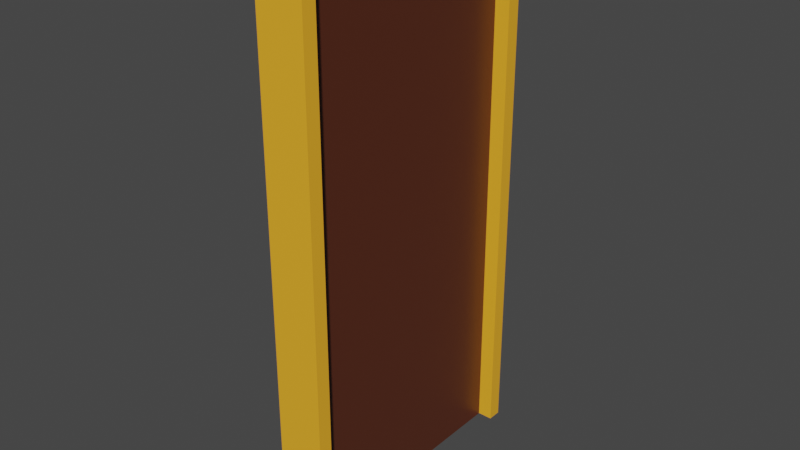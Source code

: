# Source: door.blend  (saved by Blender 2.91.10; exported with 4.5.12 LTS)
import bpy
from mathutils import Matrix  # noqa: F401  (used for matrix-valued properties, if any)

bpy.ops.wm.read_factory_settings(use_empty=True)
scene = bpy.context.scene
scene.name = 'Scene'

# ---- collections
col_collection = bpy.data.collections.new('Collection'); scene.collection.children.link(col_collection)

# ---- materials (node trees are filled in below, after node groups)
mat_material = bpy.data.materials.new('Material')
mat_material.alpha_threshold = 0.0
mat_material.use_transparent_shadow = False
mat_material.line_color = (0.0, 0.0, 0.0, 1.0)
mat_material_001 = bpy.data.materials.new('Material.001')
mat_material_001.use_transparent_shadow = False

# ---- material node trees
mat_material.use_nodes = True; mat_material.node_tree.nodes.clear()
_N = mat_material.node_tree.nodes; _L = mat_material.node_tree.links
n0 = _N.new('ShaderNodeOutputMaterial'); n0.name = 'Material Output'; n0.location = (300, 300)
n1 = _N.new('ShaderNodeBsdfPrincipled'); n1.name = 'Principled BSDF'; n1.location = (10, 300)
n1.distribution = 'GGX'
n1.subsurface_method = 'BURLEY'
n1.inputs[0].default_value = (0.09591, 0.02519, 0.01152, 1.0)
n1.inputs[2].default_value = 0.4
n1.inputs[3].default_value = 1.45
n1.inputs[27].default_value = (0.0, 0.0, 0.0, 1.0)
n1.inputs[28].default_value = 1.0
_L.new(n1.outputs[0], n0.inputs[0])
n0.is_active_output = True
mat_material_001.use_nodes = True; mat_material_001.node_tree.nodes.clear()
_N = mat_material_001.node_tree.nodes; _L = mat_material_001.node_tree.links
n0 = _N.new('ShaderNodeBsdfPrincipled'); n0.name = 'Principled BSDF'; n0.location = (10, 300)
n0.distribution = 'GGX'
n0.subsurface_method = 'BURLEY'
n0.inputs[0].default_value = (1.0, 0.4428, 0.02463, 1.0)
n0.inputs[3].default_value = 1.45
n0.inputs[27].default_value = (0.0, 0.0, 0.0, 1.0)
n0.inputs[28].default_value = 1.0
n1 = _N.new('ShaderNodeOutputMaterial'); n1.name = 'Material Output'; n1.location = (300, 300)
_L.new(n0.outputs[0], n1.inputs[0])
n1.is_active_output = True

# ---- world
world_world = bpy.data.worlds.new('World'); scene.world = world_world
world_world.use_nodes = True; world_world.node_tree.nodes.clear()
_N = world_world.node_tree.nodes; _L = world_world.node_tree.links
n0 = _N.new('ShaderNodeOutputWorld'); n0.name = 'World Output'; n0.location = (300, 300)
n1 = _N.new('ShaderNodeBackground'); n1.name = 'Background'; n1.location = (10, 300)
n1.inputs[0].default_value = (0.05088, 0.05088, 0.05088, 1.0)
_L.new(n1.outputs[0], n0.inputs[0])
n0.is_active_output = True
world_world.color = (0.05088, 0.05088, 0.05088)
world_world.use_sun_shadow = False
world_world.sun_shadow_jitter_overblur = 0.0

# ---- meshes
me_cube = bpy.data.meshes.new('Cube')
me_cube.from_pydata([(0.0644, 0.9111, 3.892), (0.0644, 0.9111, -0.001106), (0.0644, -0.9111, 3.892), (0.0644, -0.9111, -0.001106), (-0.0644, 0.9111, 3.892), (-0.0644, 0.9111, -0.001106), (-0.0644, -0.9111, 3.892), (-0.0644, -0.9111, -0.001106)], [], [(0, 4, 6, 2), (3, 2, 6, 7), (7, 6, 4, 5), (5, 1, 3, 7), (1, 0, 2, 3), (5, 4, 0, 1)])
_uv = me_cube.uv_layers.new(name='UVMap')
_uv.uv.foreach_set('vector', [0.625, 0.5, 0.875, 0.5, 0.875, 0.75, 0.625, 0.75, 0.375, 0.75, 0.625, 0.75, 0.625, 1.0, 0.375, 1.0, 0.375, 0.0, 0.625, 0.0, 0.625, 0.25, 0.375, 0.25, 0.125, 0.5, 0.375, 0.5, 0.375, 0.75, 0.125, 0.75, 0.375, 0.5, 0.625, 0.5, 0.625, 0.75, 0.375, 0.75, 0.375, 0.25, 0.625, 0.25, 0.625, 0.5, 0.375, 0.5])
me_cube.materials.append(mat_material)
me_cube.use_remesh_preserve_volume = False
me_cube.use_remesh_preserve_attributes = False
me_cube.use_mirror_vertex_groups = False
me_cube.update()
me_plane = bpy.data.meshes.new('Plane')
me_plane.from_pydata([(-4.0, -1.0, 2.265e-07), (0.0, -1.0, 7.55e-08), (-4.0, 1.0, 2.265e-07), (0.0, 1.0, 7.55e-08), (-3.897, 0.8974, 2.226e-07), (-3.897, -0.8974, 2.226e-07), (2.142e-05, -0.8974, 7.162e-08), (2.142e-05, 0.8974, 7.162e-08)], [], [(5, 4, 2, 0), (6, 5, 0, 1), (4, 7, 3, 2)])
_uv = me_plane.uv_layers.new(name='UVMap')
_uv.uv.foreach_set('vector', [0.02566, 0.05132, 0.02566, 0.9487, 0.0, 1.0, 0.0, 0.0, 0.9743, 0.05132, 0.02566, 0.05132, 0.0, 0.0, 1.0, 0.0, 0.02566, 0.9487, 0.9743, 0.9487, 1.0, 1.0, 0.0, 1.0])
me_plane.materials.append(mat_material_001)
me_plane.use_remesh_fix_poles = True
me_plane.use_remesh_preserve_attributes = False
me_plane.use_mirror_vertex_groups = False
me_plane.update()

# ---- objects
ob_cube = bpy.data.objects.new('Cube', me_cube)
ob_plane = bpy.data.objects.new('Plane', me_plane)

# ---- transforms, parenting, visibility, modifiers, constraints
ob_cube.location = (0.0, 0.0, 0.0)
ob_cube.scale = (0.5, 0.5, 0.5)
ob_cube.lock_rotations_4d = False
ob_cube.empty_display_type = 'ARROWS'
ob_cube.lineart.crease_threshold = 0.0
ob_plane.location = (0.0, 0.0, 0.0)
ob_plane.rotation_euler = (-0.0, 1.571, 0.0)
ob_plane.scale = (0.5, 0.5, 0.5)
ob_plane.lineart.crease_threshold = 0.0
_m = ob_plane.modifiers.new('Solidify', 'SOLIDIFY')
_m.thickness = 0.35
_m.offset = 0.0

# ---- collection membership
col_collection.objects.link(ob_cube)
col_collection.objects.link(ob_plane)

# ---- scene / render settings (as saved in the file)
scene.frame_start = 1; scene.frame_end = 250; scene.frame_set(1)
scene.render.engine = 'BLENDER_EEVEE_NEXT'
scene.cycles.use_denoising = False
scene.cycles.samples = 128
scene.cycles.sampling_pattern = 'TABULATED_SOBOL'
scene.cycles.use_adaptive_sampling = False
scene.cycles.use_light_tree = False
scene.view_settings.view_transform = 'Filmic'
bpy.context.view_layer.update()

# ---- added for rendering (the .blend has no active camera and no usable light): camera, sun
cam_auto = bpy.data.cameras.new('AutoCamera')
cam_auto.lens = 50.0
cam_auto.sensor_width = 36.0
cam_auto.clip_end = 1000.0
ob_auto_camera = bpy.data.objects.new('AutoCamera', cam_auto)
scene.collection.objects.link(ob_auto_camera)
ob_auto_camera.location = (2.07565, -2.49078, 2.66024)
ob_auto_camera.rotation_euler = (1.09748, -7.21219e-08, 0.694738)
scene.camera = ob_auto_camera
light_auto_sun = bpy.data.lights.new('AutoSun', 'SUN')
light_auto_sun.energy = 3.0
light_auto_sun.angle = 0.0523599
ob_auto_sun = bpy.data.objects.new('AutoSun', light_auto_sun)
scene.collection.objects.link(ob_auto_sun)
ob_auto_sun.rotation_euler = (0.872665, 0.174533, 0.523599)
bpy.context.view_layer.update()
